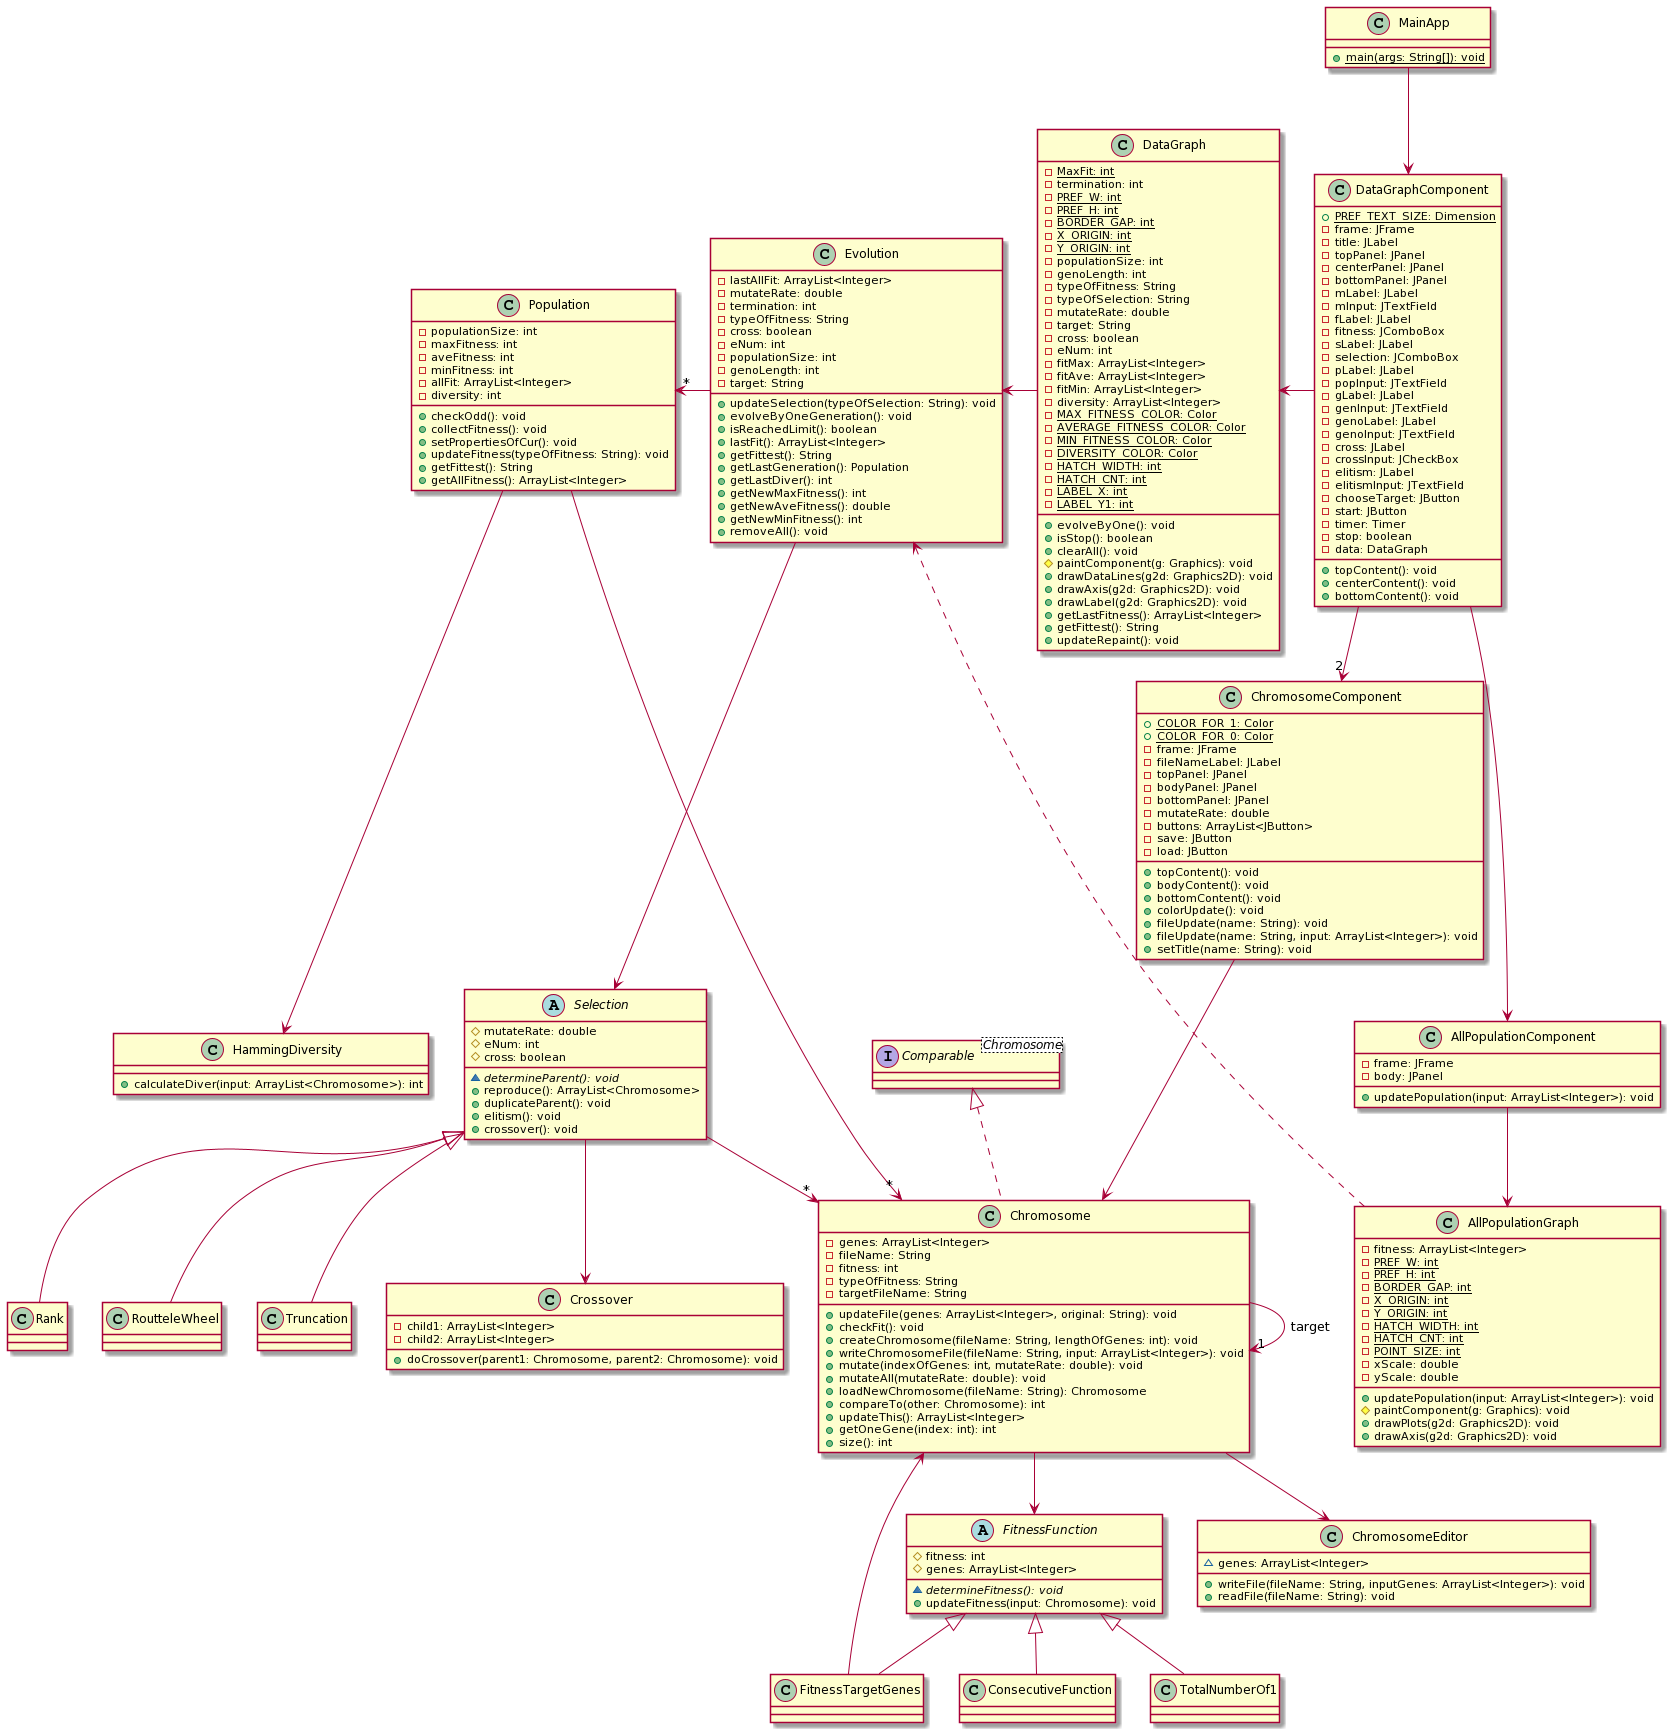

The diagram above was rendered by PlantUML. Its source (embedded in the PNG):
@startuml
class AllPopulationComponent [[java:mainApp.AllPopulationComponent]] {
	-frame: JFrame
	-body: JPanel
	+updatePopulation(input: ArrayList<Integer>): void
}

class AllPopulationGraph [[java:mainApp.AllPopulationGraph]] {
	-fitness: ArrayList<Integer>
	-{static} PREF_W: int
	-{static} PREF_H: int
	-{static} BORDER_GAP: int
	-{static} X_ORIGIN: int
	-{static} Y_ORIGIN: int
	-{static} HATCH_WIDTH: int
	-{static} HATCH_CNT: int
	-{static} POINT_SIZE: int
	-xScale: double
	-yScale: double
	+updatePopulation(input: ArrayList<Integer>): void
	#paintComponent(g: Graphics): void
	+drawPlots(g2d: Graphics2D): void
	+drawAxis(g2d: Graphics2D): void
}

class Chromosome [[java:mainApp.Chromosome]] {
	-genes: ArrayList<Integer>
	-fileName: String
	-fitness: int
	-typeOfFitness: String
	-targetFileName: String
	+updateFile(genes: ArrayList<Integer>, original: String): void
	+checkFit(): void
	+createChromosome(fileName: String, lengthOfGenes: int): void
	+writeChromosomeFile(fileName: String, input: ArrayList<Integer>): void
	+mutate(indexOfGenes: int, mutateRate: double): void
	+mutateAll(mutateRate: double): void
	+loadNewChromosome(fileName: String): Chromosome
	+compareTo(other: Chromosome): int
	+updateThis(): ArrayList<Integer>
	+getOneGene(index: int): int
	+size(): int
}
class Chromosome {
}
Chromosome --> "1" Chromosome : target
interface "Comparable<Chromosome>" as Comparable_Chromosome_ {
}
Comparable_Chromosome_ <|.. Chromosome

class ChromosomeComponent [[java:mainApp.ChromosomeComponent]] {
	+{static} COLOR_FOR_1: Color
	+{static} COLOR_FOR_0: Color
	-frame: JFrame
	-fileNameLabel: JLabel
	-topPanel: JPanel
	-bodyPanel: JPanel
	-bottomPanel: JPanel
	-mutateRate: double
	-buttons: ArrayList<JButton>
	-save: JButton
	-load: JButton
	+topContent(): void
	+bodyContent(): void
	+bottomContent(): void
	+colorUpdate(): void
	+fileUpdate(name: String): void
	+fileUpdate(name: String, input: ArrayList<Integer>): void
	+setTitle(name: String): void
}

class ChromosomeEditor [[java:mainApp.ChromosomeEditor]] {
	~genes: ArrayList<Integer>
	+writeFile(fileName: String, inputGenes: ArrayList<Integer>): void
	+readFile(fileName: String): void
}

class ConsecutiveFunction [[java:mainApp.ConsecutiveFunction]] {

}

FitnessFunction <|-- ConsecutiveFunction

class Crossover [[java:mainApp.Crossover]] {
	-child1: ArrayList<Integer>
	-child2: ArrayList<Integer>
	+doCrossover(parent1: Chromosome, parent2: Chromosome): void
}


class DataGraph [[java:mainApp.DataGraph]] {
	-{static} MaxFit: int
	-termination: int
	-{static} PREF_W: int
	-{static} PREF_H: int
	-{static} BORDER_GAP: int
	-{static} X_ORIGIN: int
	-{static} Y_ORIGIN: int
	-populationSize: int
	-genoLength: int
	-typeOfFitness: String
	-typeOfSelection: String
	-mutateRate: double
	-target: String
	-cross: boolean
	-eNum: int
	-fitMax: ArrayList<Integer>
	-fitAve: ArrayList<Integer>
	-fitMin: ArrayList<Integer>
	-diversity: ArrayList<Integer>
	-{static} MAX_FITNESS_COLOR: Color
	-{static} AVERAGE_FITNESS_COLOR: Color
	-{static} MIN_FITNESS_COLOR: Color
	-{static} DIVERSITY_COLOR: Color
	-{static} HATCH_WIDTH: int
	-{static} HATCH_CNT: int
	-{static} LABEL_X: int
	-{static} LABEL_Y1: int
	+evolveByOne(): void
	+isStop(): boolean
	+clearAll(): void
	#paintComponent(g: Graphics): void
	+drawDataLines(g2d: Graphics2D): void
	+drawAxis(g2d: Graphics2D): void
	+drawLabel(g2d: Graphics2D): void
	+getLastFitness(): ArrayList<Integer>
	+getFittest(): String
	+updateRepaint(): void
}


class DataGraphComponent [[java:mainApp.DataGraphComponent]] {
	+{static} PREF_TEXT_SIZE: Dimension
	-frame: JFrame
	-title: JLabel
	-topPanel: JPanel
	-centerPanel: JPanel
	-bottomPanel: JPanel
	-mLabel: JLabel
	-mInput: JTextField
	-fLabel: JLabel
	-fitness: JComboBox
	-sLabel: JLabel
	-selection: JComboBox
	-pLabel: JLabel
	-popInput: JTextField
	-gLabel: JLabel
	-genInput: JTextField
	-genoLabel: JLabel
	-genoInput: JTextField
	-cross: JLabel
	-crossInput: JCheckBox
	-elitism: JLabel
	-elitismInput: JTextField
	-chooseTarget: JButton
	-start: JButton
	-timer: Timer
	-stop: boolean
	-data: DataGraph
	+topContent(): void
	+centerContent(): void
	+bottomContent(): void
}


class Evolution [[java:mainApp.Evolution]] {
	-lastAllFit: ArrayList<Integer>
	-mutateRate: double
	-termination: int
	-typeOfFitness: String
	-cross: boolean
	-eNum: int
	-populationSize: int
	-genoLength: int
	-target: String
	+updateSelection(typeOfSelection: String): void
	+evolveByOneGeneration(): void
	+isReachedLimit(): boolean
	+lastFit(): ArrayList<Integer>
	+getFittest(): String
	+getLastGeneration(): Population
	+getLastDiver(): int
	+getNewMaxFitness(): int
	+getNewAveFitness(): double
	+getNewMinFitness(): int
	+removeAll(): void
}

abstract class FitnessFunction [[java:mainApp.FitnessFunction]] {
	#fitness: int
	#genes: ArrayList<Integer>
	~{abstract} determineFitness(): void
	+updateFitness(input: Chromosome): void
}

class FitnessTargetGenes [[java:mainApp.FitnessTargetGenes]] {
}
FitnessFunction <|-- FitnessTargetGenes

class HammingDiversity [[java:mainApp.HammingDiversity]] {
	+calculateDiver(input: ArrayList<Chromosome>): int
}

class MainApp [[java:mainApp.MainApp]] {
	+{static} main(args: String[]): void
}

class Population [[java:mainApp.Population]] {
	-populationSize: int
	-maxFitness: int
	-aveFitness: int
	-minFitness: int
	-allFit: ArrayList<Integer>
	-diversity: int
	+checkOdd(): void
	+collectFitness(): void
	+setPropertiesOfCur(): void
	+updateFitness(typeOfFitness: String): void
	+getFittest(): String
	+getAllFitness(): ArrayList<Integer>
}

class Rank [[java:mainApp.Rank]] {
}

Selection <|-- Rank

class RoutteleWheel [[java:mainApp.RoutteleWheel]] {
}

Selection <|-- RoutteleWheel

abstract class Selection [[java:mainApp.Selection]] {
	#mutateRate: double
	#eNum: int
	#cross: boolean
	~{abstract} determineParent(): void
	+reproduce(): ArrayList<Chromosome>
	+duplicateParent(): void
	+elitism(): void
	+crossover(): void
}

class TotalNumberOf1 [[java:mainApp.TotalNumberOf1]] {

}

FitnessFunction <|-- TotalNumberOf1

class Truncation [[java:mainApp.Truncation]] {
}

Selection <|-- Truncation


MainApp -down-> DataGraphComponent
DataGraphComponent -right->"2" ChromosomeComponent
DataGraphComponent -down-> AllPopulationComponent
DataGraphComponent -left-> DataGraph
ChromosomeComponent -down-> Chromosome
AllPopulationComponent -down-> AllPopulationGraph
AllPopulationGraph -down-.> Evolution
DataGraph -left-> Evolution
Evolution -left->"*" Population
Evolution -down-> Selection
Population -down-> HammingDiversity
Population -down->"*" Chromosome
abstract Selection
Selection -down->"*" Chromosome
Selection -down-> Crossover
abstract FitnessFunction
Chromosome -down-> FitnessFunction
Chromosome -down-> ChromosomeEditor
FitnessTargetGenes-right->Chromosome
@enduml